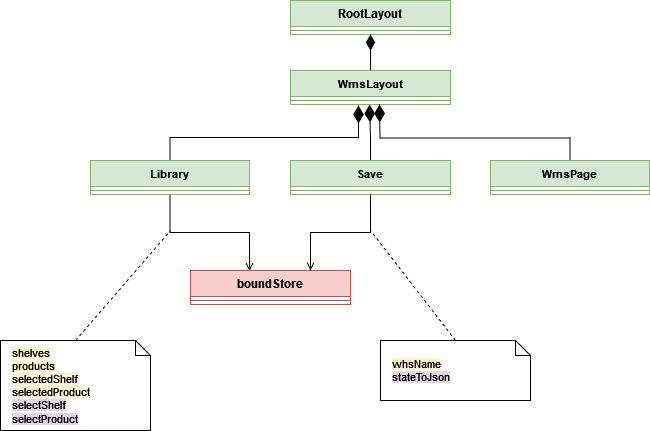

The diagram above was exported from draw.io. Its source (the exported page's mxGraphModel, read from the mxfile embedded in the PNG):
<mxGraphModel dx="1050" dy="530" grid="1" gridSize="10" guides="1" tooltips="1" connect="1" arrows="1" fold="1" page="1" pageScale="1" pageWidth="827" pageHeight="1169" math="0" shadow="0">
  <root>
    <mxCell id="0" />
    <mxCell id="1" parent="0" />
    <mxCell id="2" value="RootLayout" style="swimlane;fontStyle=1;align=center;verticalAlign=top;childLayout=stackLayout;horizontal=1;startSize=26;horizontalStack=0;resizeParent=1;resizeParentMax=0;resizeLast=0;collapsible=1;marginBottom=0;whiteSpace=wrap;html=1;fillColor=#d5e8d4;strokeColor=#82b366;" vertex="1" parent="1">
      <mxGeometry x="320" y="170" width="160" height="34" as="geometry" />
    </mxCell>
    <mxCell id="3" value="" style="line;strokeWidth=1;fillColor=none;align=left;verticalAlign=middle;spacingTop=-1;spacingLeft=3;spacingRight=3;rotatable=0;labelPosition=right;points=[];portConstraint=eastwest;strokeColor=inherit;" vertex="1" parent="2">
      <mxGeometry y="26" width="160" height="8" as="geometry" />
    </mxCell>
    <mxCell id="4" style="edgeStyle=orthogonalEdgeStyle;rounded=0;orthogonalLoop=1;jettySize=auto;html=1;exitX=0.5;exitY=0;exitDx=0;exitDy=0;entryX=0.5;entryY=1;entryDx=0;entryDy=0;endArrow=diamondThin;endFill=1;startSize=6;endSize=13;" edge="1" target="2" parent="1">
      <mxGeometry relative="1" as="geometry">
        <mxPoint x="400" y="240" as="sourcePoint" />
      </mxGeometry>
    </mxCell>
    <mxCell id="5" style="edgeStyle=orthogonalEdgeStyle;rounded=0;orthogonalLoop=1;jettySize=auto;html=1;exitX=0.5;exitY=0;exitDx=0;exitDy=0;endArrow=diamondThin;endFill=1;endSize=15;" edge="1" source="14" parent="1">
      <mxGeometry relative="1" as="geometry">
        <mxPoint x="399" y="274" as="targetPoint" />
        <mxPoint x="299" y="344" as="sourcePoint" />
      </mxGeometry>
    </mxCell>
    <mxCell id="6" style="edgeStyle=orthogonalEdgeStyle;rounded=0;orthogonalLoop=1;jettySize=auto;html=1;exitX=0.5;exitY=1;exitDx=0;exitDy=0;strokeColor=default;align=center;verticalAlign=middle;fontFamily=Helvetica;fontSize=11;fontColor=default;labelBackgroundColor=default;endArrow=open;endFill=0;endSize=6;entryX=0.369;entryY=0.015;entryDx=0;entryDy=0;entryPerimeter=0;" edge="1" source="18" target="7" parent="1">
      <mxGeometry relative="1" as="geometry">
        <mxPoint x="200" y="370" as="targetPoint" />
      </mxGeometry>
    </mxCell>
    <mxCell id="7" value="boundStore" style="swimlane;fontStyle=1;align=center;verticalAlign=top;childLayout=stackLayout;horizontal=1;startSize=26;horizontalStack=0;resizeParent=1;resizeParentMax=0;resizeLast=0;collapsible=1;marginBottom=0;whiteSpace=wrap;html=1;fillColor=#f8cecc;strokeColor=#b85450;" vertex="1" parent="1">
      <mxGeometry x="220" y="440" width="160" height="34" as="geometry" />
    </mxCell>
    <mxCell id="8" value="" style="line;strokeWidth=1;fillColor=none;align=left;verticalAlign=middle;spacingTop=-1;spacingLeft=3;spacingRight=3;rotatable=0;labelPosition=right;points=[];portConstraint=eastwest;strokeColor=inherit;" vertex="1" parent="7">
      <mxGeometry y="26" width="160" height="8" as="geometry" />
    </mxCell>
    <mxCell id="9" value="&lt;div&gt;&lt;span style=&quot;background-color: rgb(255, 242, 204);&quot;&gt;whsName&lt;/span&gt;&lt;/div&gt;&lt;div&gt;&lt;span style=&quot;background-color: rgb(225, 213, 231);&quot;&gt;stateToJson&lt;/span&gt;&lt;br&gt;&lt;/div&gt;" style="shape=note;size=15;align=left;spacingLeft=10;html=1;whiteSpace=wrap;fontFamily=Helvetica;fontSize=11;fontColor=default;labelBackgroundColor=none;" vertex="1" parent="1">
      <mxGeometry x="410" y="510" width="150" height="60" as="geometry" />
    </mxCell>
    <mxCell id="10" value="" style="edgeStyle=none;endArrow=none;exitX=0.5;exitY=0;dashed=1;html=1;rounded=0;strokeColor=default;align=center;verticalAlign=middle;fontFamily=Helvetica;fontSize=11;fontColor=default;labelBackgroundColor=default;endSize=15;exitDx=0;exitDy=0;exitPerimeter=0;" edge="1" source="9" parent="1">
      <mxGeometry x="1" relative="1" as="geometry">
        <mxPoint x="400" y="400" as="targetPoint" />
        <mxPoint x="585" y="200" as="sourcePoint" />
      </mxGeometry>
    </mxCell>
    <mxCell id="11" value="WmsLayout" style="swimlane;fontStyle=1;align=center;verticalAlign=top;childLayout=stackLayout;horizontal=1;startSize=26;horizontalStack=0;resizeParent=1;resizeParentMax=0;resizeLast=0;collapsible=1;marginBottom=0;whiteSpace=wrap;html=1;fontFamily=Helvetica;fontSize=11;labelBackgroundColor=none;fillColor=#d5e8d4;strokeColor=#82b366;" vertex="1" parent="1">
      <mxGeometry x="320" y="240" width="160" height="34" as="geometry" />
    </mxCell>
    <mxCell id="12" value="" style="line;strokeWidth=1;fillColor=none;align=left;verticalAlign=middle;spacingTop=-1;spacingLeft=3;spacingRight=3;rotatable=0;labelPosition=right;points=[];portConstraint=eastwest;strokeColor=inherit;fontFamily=Helvetica;fontSize=11;fontColor=default;labelBackgroundColor=default;" vertex="1" parent="11">
      <mxGeometry y="26" width="160" height="8" as="geometry" />
    </mxCell>
    <mxCell id="13" style="edgeStyle=orthogonalEdgeStyle;rounded=0;orthogonalLoop=1;jettySize=auto;html=1;exitX=0.5;exitY=0;exitDx=0;exitDy=0;endArrow=diamondThin;endFill=1;endSize=15;" edge="1" source="16" parent="1">
      <mxGeometry relative="1" as="geometry">
        <mxPoint x="409" y="274" as="targetPoint" />
        <mxPoint x="509" y="344" as="sourcePoint" />
      </mxGeometry>
    </mxCell>
    <mxCell id="14" value="Save" style="swimlane;fontStyle=1;align=center;verticalAlign=top;childLayout=stackLayout;horizontal=1;startSize=26;horizontalStack=0;resizeParent=1;resizeParentMax=0;resizeLast=0;collapsible=1;marginBottom=0;whiteSpace=wrap;html=1;fontFamily=Helvetica;fontSize=11;labelBackgroundColor=none;fillColor=#d5e8d4;strokeColor=#82b366;" vertex="1" parent="1">
      <mxGeometry x="320" y="330" width="160" height="34" as="geometry" />
    </mxCell>
    <mxCell id="15" value="" style="line;strokeWidth=1;fillColor=none;align=left;verticalAlign=middle;spacingTop=-1;spacingLeft=3;spacingRight=3;rotatable=0;labelPosition=right;points=[];portConstraint=eastwest;strokeColor=inherit;fontFamily=Helvetica;fontSize=11;fontColor=default;labelBackgroundColor=default;" vertex="1" parent="14">
      <mxGeometry y="26" width="160" height="8" as="geometry" />
    </mxCell>
    <mxCell id="16" value="WmsPage" style="swimlane;fontStyle=1;align=center;verticalAlign=top;childLayout=stackLayout;horizontal=1;startSize=26;horizontalStack=0;resizeParent=1;resizeParentMax=0;resizeLast=0;collapsible=1;marginBottom=0;whiteSpace=wrap;html=1;fontFamily=Helvetica;fontSize=11;labelBackgroundColor=none;fillColor=#d5e8d4;strokeColor=#82b366;" vertex="1" parent="1">
      <mxGeometry x="520" y="330" width="159" height="34" as="geometry" />
    </mxCell>
    <mxCell id="17" value="" style="line;strokeWidth=1;fillColor=none;align=left;verticalAlign=middle;spacingTop=-1;spacingLeft=3;spacingRight=3;rotatable=0;labelPosition=right;points=[];portConstraint=eastwest;strokeColor=inherit;fontFamily=Helvetica;fontSize=11;fontColor=default;labelBackgroundColor=default;" vertex="1" parent="16">
      <mxGeometry y="26" width="159" height="8" as="geometry" />
    </mxCell>
    <mxCell id="18" value="Library" style="swimlane;fontStyle=1;align=center;verticalAlign=top;childLayout=stackLayout;horizontal=1;startSize=26;horizontalStack=0;resizeParent=1;resizeParentMax=0;resizeLast=0;collapsible=1;marginBottom=0;whiteSpace=wrap;html=1;fontFamily=Helvetica;fontSize=11;labelBackgroundColor=none;fillColor=#d5e8d4;strokeColor=#82b366;" vertex="1" parent="1">
      <mxGeometry x="120" y="330" width="159" height="34" as="geometry" />
    </mxCell>
    <mxCell id="19" value="" style="line;strokeWidth=1;fillColor=none;align=left;verticalAlign=middle;spacingTop=-1;spacingLeft=3;spacingRight=3;rotatable=0;labelPosition=right;points=[];portConstraint=eastwest;strokeColor=inherit;fontFamily=Helvetica;fontSize=11;fontColor=default;labelBackgroundColor=default;" vertex="1" parent="18">
      <mxGeometry y="26" width="159" height="8" as="geometry" />
    </mxCell>
    <mxCell id="20" style="edgeStyle=orthogonalEdgeStyle;rounded=0;orthogonalLoop=1;jettySize=auto;html=1;exitX=0.5;exitY=0;exitDx=0;exitDy=0;endArrow=diamondThin;endFill=1;endSize=15;entryX=0.425;entryY=1.125;entryDx=0;entryDy=0;entryPerimeter=0;" edge="1" source="18" target="12" parent="1">
      <mxGeometry relative="1" as="geometry">
        <mxPoint x="390" y="280" as="targetPoint" />
        <mxPoint x="610" y="340" as="sourcePoint" />
      </mxGeometry>
    </mxCell>
    <mxCell id="21" value="&lt;div&gt;&lt;span style=&quot;background-color: rgb(255, 242, 204);&quot;&gt;shelves&lt;/span&gt;&lt;/div&gt;&lt;div&gt;&lt;span style=&quot;background-color: rgb(255, 242, 204);&quot;&gt;products&lt;/span&gt;&lt;/div&gt;&lt;div&gt;&lt;span style=&quot;background-color: rgb(255, 242, 204);&quot;&gt;selectedShelf&lt;/span&gt;&lt;/div&gt;&lt;div&gt;&lt;span style=&quot;background-color: rgb(255, 242, 204);&quot;&gt;selectedProduct&lt;/span&gt;&lt;/div&gt;&lt;div&gt;&lt;span style=&quot;background-color: rgb(225, 213, 231);&quot;&gt;selectShelf&lt;/span&gt;&lt;/div&gt;&lt;div&gt;&lt;span style=&quot;background-color: rgb(225, 213, 231);&quot;&gt;selectProduct&lt;/span&gt;&lt;br&gt;&lt;/div&gt;" style="shape=note;size=15;align=left;spacingLeft=10;html=1;whiteSpace=wrap;fontFamily=Helvetica;fontSize=11;fontColor=default;labelBackgroundColor=default;" vertex="1" parent="1">
      <mxGeometry x="30" y="510" width="150" height="90" as="geometry" />
    </mxCell>
    <mxCell id="22" value="" style="edgeStyle=none;endArrow=none;exitX=0.5;exitY=0;dashed=1;html=1;rounded=0;strokeColor=default;align=center;verticalAlign=middle;fontFamily=Helvetica;fontSize=11;fontColor=default;labelBackgroundColor=default;endSize=15;exitDx=0;exitDy=0;exitPerimeter=0;" edge="1" source="21" parent="1">
      <mxGeometry x="1" relative="1" as="geometry">
        <mxPoint x="200" y="400" as="targetPoint" />
        <mxPoint x="275" y="120" as="sourcePoint" />
      </mxGeometry>
    </mxCell>
    <mxCell id="23" style="edgeStyle=orthogonalEdgeStyle;rounded=0;orthogonalLoop=1;jettySize=auto;html=1;exitX=0.5;exitY=1;exitDx=0;exitDy=0;strokeColor=default;align=center;verticalAlign=middle;fontFamily=Helvetica;fontSize=11;fontColor=default;labelBackgroundColor=default;endArrow=open;endFill=0;endSize=6;entryX=0.75;entryY=0;entryDx=0;entryDy=0;" edge="1" source="14" target="7" parent="1">
      <mxGeometry relative="1" as="geometry">
        <mxPoint x="289" y="451" as="targetPoint" />
        <mxPoint x="210" y="374" as="sourcePoint" />
      </mxGeometry>
    </mxCell>
  </root>
</mxGraphModel>